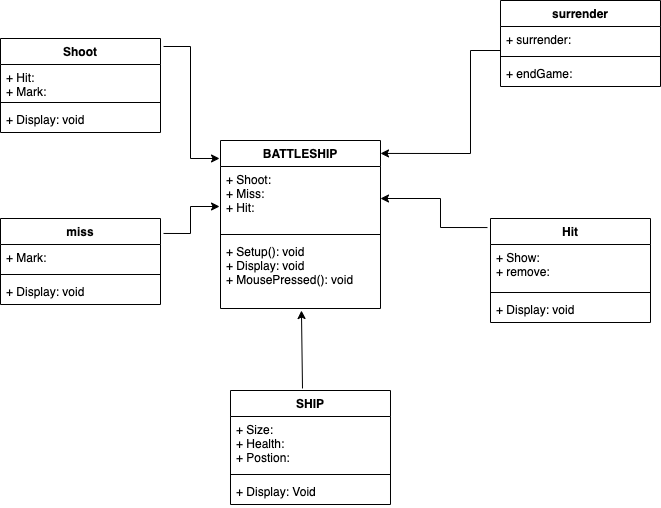

The diagram above was exported from draw.io. Its source (the exported page's mxGraphModel, read from the mxfile embedded in the PNG):
<mxGraphModel dx="1085" dy="809" grid="1" gridSize="10" guides="1" tooltips="1" connect="1" arrows="1" fold="1" page="1" pageScale="1" pageWidth="850" pageHeight="1100" math="0" shadow="0">
  <root>
    <mxCell id="0" />
    <mxCell id="1" parent="0" />
    <mxCell id="GNIyq71oNtFdiC4UaYaN-11" value="BATTLESHIP" style="swimlane;fontStyle=1;align=center;verticalAlign=top;childLayout=stackLayout;horizontal=1;startSize=26;horizontalStack=0;resizeParent=1;resizeParentMax=0;resizeLast=0;collapsible=1;marginBottom=0;" parent="1" vertex="1">
      <mxGeometry x="270" y="370" width="160" height="168" as="geometry" />
    </mxCell>
    <mxCell id="GNIyq71oNtFdiC4UaYaN-12" value="+ Shoot:&#10;+ Miss:&#10;+ Hit:" style="text;strokeColor=none;fillColor=none;align=left;verticalAlign=top;spacingLeft=4;spacingRight=4;overflow=hidden;rotatable=0;points=[[0,0.5],[1,0.5]];portConstraint=eastwest;" parent="GNIyq71oNtFdiC4UaYaN-11" vertex="1">
      <mxGeometry y="26" width="160" height="64" as="geometry" />
    </mxCell>
    <mxCell id="GNIyq71oNtFdiC4UaYaN-13" value="" style="line;strokeWidth=1;fillColor=none;align=left;verticalAlign=middle;spacingTop=-1;spacingLeft=3;spacingRight=3;rotatable=0;labelPosition=right;points=[];portConstraint=eastwest;" parent="GNIyq71oNtFdiC4UaYaN-11" vertex="1">
      <mxGeometry y="90" width="160" height="8" as="geometry" />
    </mxCell>
    <mxCell id="GNIyq71oNtFdiC4UaYaN-14" value="+ Setup(): void&#10;+ Display: void&#10;+ MousePressed(): void" style="text;strokeColor=none;fillColor=none;align=left;verticalAlign=top;spacingLeft=4;spacingRight=4;overflow=hidden;rotatable=0;points=[[0,0.5],[1,0.5]];portConstraint=eastwest;" parent="GNIyq71oNtFdiC4UaYaN-11" vertex="1">
      <mxGeometry y="98" width="160" height="70" as="geometry" />
    </mxCell>
    <mxCell id="GNIyq71oNtFdiC4UaYaN-16" value="Shoot" style="swimlane;fontStyle=1;align=center;verticalAlign=top;childLayout=stackLayout;horizontal=1;startSize=26;horizontalStack=0;resizeParent=1;resizeParentMax=0;resizeLast=0;collapsible=1;marginBottom=0;" parent="1" vertex="1">
      <mxGeometry x="50" y="268" width="160" height="94" as="geometry" />
    </mxCell>
    <mxCell id="GNIyq71oNtFdiC4UaYaN-17" value="+ Hit:&#10;+ Mark:" style="text;strokeColor=none;fillColor=none;align=left;verticalAlign=top;spacingLeft=4;spacingRight=4;overflow=hidden;rotatable=0;points=[[0,0.5],[1,0.5]];portConstraint=eastwest;" parent="GNIyq71oNtFdiC4UaYaN-16" vertex="1">
      <mxGeometry y="26" width="160" height="34" as="geometry" />
    </mxCell>
    <mxCell id="GNIyq71oNtFdiC4UaYaN-18" value="" style="line;strokeWidth=1;fillColor=none;align=left;verticalAlign=middle;spacingTop=-1;spacingLeft=3;spacingRight=3;rotatable=0;labelPosition=right;points=[];portConstraint=eastwest;" parent="GNIyq71oNtFdiC4UaYaN-16" vertex="1">
      <mxGeometry y="60" width="160" height="8" as="geometry" />
    </mxCell>
    <mxCell id="GNIyq71oNtFdiC4UaYaN-19" value="+ Display: void" style="text;strokeColor=none;fillColor=none;align=left;verticalAlign=top;spacingLeft=4;spacingRight=4;overflow=hidden;rotatable=0;points=[[0,0.5],[1,0.5]];portConstraint=eastwest;" parent="GNIyq71oNtFdiC4UaYaN-16" vertex="1">
      <mxGeometry y="68" width="160" height="26" as="geometry" />
    </mxCell>
    <mxCell id="GNIyq71oNtFdiC4UaYaN-20" value="" style="endArrow=classic;html=1;rounded=0;exitX=1.019;exitY=0.085;exitDx=0;exitDy=0;exitPerimeter=0;entryX=-0.006;entryY=0.107;entryDx=0;entryDy=0;entryPerimeter=0;" parent="1" source="GNIyq71oNtFdiC4UaYaN-16" target="GNIyq71oNtFdiC4UaYaN-11" edge="1">
      <mxGeometry width="50" height="50" relative="1" as="geometry">
        <mxPoint x="250" y="300" as="sourcePoint" />
        <mxPoint x="300" y="250" as="targetPoint" />
        <Array as="points">
          <mxPoint x="240" y="276" />
          <mxPoint x="240" y="388" />
        </Array>
      </mxGeometry>
    </mxCell>
    <mxCell id="GNIyq71oNtFdiC4UaYaN-21" value="miss" style="swimlane;fontStyle=1;align=center;verticalAlign=top;childLayout=stackLayout;horizontal=1;startSize=26;horizontalStack=0;resizeParent=1;resizeParentMax=0;resizeLast=0;collapsible=1;marginBottom=0;" parent="1" vertex="1">
      <mxGeometry x="50" y="448" width="160" height="86" as="geometry" />
    </mxCell>
    <mxCell id="GNIyq71oNtFdiC4UaYaN-22" value="+ Mark:" style="text;strokeColor=none;fillColor=none;align=left;verticalAlign=top;spacingLeft=4;spacingRight=4;overflow=hidden;rotatable=0;points=[[0,0.5],[1,0.5]];portConstraint=eastwest;" parent="GNIyq71oNtFdiC4UaYaN-21" vertex="1">
      <mxGeometry y="26" width="160" height="26" as="geometry" />
    </mxCell>
    <mxCell id="GNIyq71oNtFdiC4UaYaN-23" value="" style="line;strokeWidth=1;fillColor=none;align=left;verticalAlign=middle;spacingTop=-1;spacingLeft=3;spacingRight=3;rotatable=0;labelPosition=right;points=[];portConstraint=eastwest;" parent="GNIyq71oNtFdiC4UaYaN-21" vertex="1">
      <mxGeometry y="52" width="160" height="8" as="geometry" />
    </mxCell>
    <mxCell id="GNIyq71oNtFdiC4UaYaN-24" value="+ Display: void" style="text;strokeColor=none;fillColor=none;align=left;verticalAlign=top;spacingLeft=4;spacingRight=4;overflow=hidden;rotatable=0;points=[[0,0.5],[1,0.5]];portConstraint=eastwest;" parent="GNIyq71oNtFdiC4UaYaN-21" vertex="1">
      <mxGeometry y="60" width="160" height="26" as="geometry" />
    </mxCell>
    <mxCell id="GNIyq71oNtFdiC4UaYaN-25" value="" style="endArrow=classic;html=1;rounded=0;exitX=1.019;exitY=0.174;exitDx=0;exitDy=0;exitPerimeter=0;entryX=-0.006;entryY=0.625;entryDx=0;entryDy=0;entryPerimeter=0;" parent="1" source="GNIyq71oNtFdiC4UaYaN-21" target="GNIyq71oNtFdiC4UaYaN-12" edge="1">
      <mxGeometry width="50" height="50" relative="1" as="geometry">
        <mxPoint x="210" y="480" as="sourcePoint" />
        <mxPoint x="260" y="430" as="targetPoint" />
        <Array as="points">
          <mxPoint x="240" y="463" />
          <mxPoint x="240" y="436" />
        </Array>
      </mxGeometry>
    </mxCell>
    <mxCell id="GNIyq71oNtFdiC4UaYaN-26" value="Hit" style="swimlane;fontStyle=1;align=center;verticalAlign=top;childLayout=stackLayout;horizontal=1;startSize=26;horizontalStack=0;resizeParent=1;resizeParentMax=0;resizeLast=0;collapsible=1;marginBottom=0;" parent="1" vertex="1">
      <mxGeometry x="540" y="448" width="160" height="104" as="geometry" />
    </mxCell>
    <mxCell id="GNIyq71oNtFdiC4UaYaN-27" value="+ Show:&#10;+ remove: " style="text;strokeColor=none;fillColor=none;align=left;verticalAlign=top;spacingLeft=4;spacingRight=4;overflow=hidden;rotatable=0;points=[[0,0.5],[1,0.5]];portConstraint=eastwest;" parent="GNIyq71oNtFdiC4UaYaN-26" vertex="1">
      <mxGeometry y="26" width="160" height="44" as="geometry" />
    </mxCell>
    <mxCell id="GNIyq71oNtFdiC4UaYaN-28" value="" style="line;strokeWidth=1;fillColor=none;align=left;verticalAlign=middle;spacingTop=-1;spacingLeft=3;spacingRight=3;rotatable=0;labelPosition=right;points=[];portConstraint=eastwest;" parent="GNIyq71oNtFdiC4UaYaN-26" vertex="1">
      <mxGeometry y="70" width="160" height="8" as="geometry" />
    </mxCell>
    <mxCell id="GNIyq71oNtFdiC4UaYaN-29" value="+ Display: void" style="text;strokeColor=none;fillColor=none;align=left;verticalAlign=top;spacingLeft=4;spacingRight=4;overflow=hidden;rotatable=0;points=[[0,0.5],[1,0.5]];portConstraint=eastwest;" parent="GNIyq71oNtFdiC4UaYaN-26" vertex="1">
      <mxGeometry y="78" width="160" height="26" as="geometry" />
    </mxCell>
    <mxCell id="GNIyq71oNtFdiC4UaYaN-30" value="" style="endArrow=classic;html=1;rounded=0;exitX=-0.019;exitY=0.087;exitDx=0;exitDy=0;exitPerimeter=0;entryX=1;entryY=0.5;entryDx=0;entryDy=0;" parent="1" source="GNIyq71oNtFdiC4UaYaN-26" target="GNIyq71oNtFdiC4UaYaN-12" edge="1">
      <mxGeometry width="50" height="50" relative="1" as="geometry">
        <mxPoint x="460" y="480" as="sourcePoint" />
        <mxPoint x="510" y="430" as="targetPoint" />
        <Array as="points">
          <mxPoint x="490" y="457" />
          <mxPoint x="490" y="428" />
        </Array>
      </mxGeometry>
    </mxCell>
    <mxCell id="GNIyq71oNtFdiC4UaYaN-31" value="SHIP" style="swimlane;fontStyle=1;align=center;verticalAlign=top;childLayout=stackLayout;horizontal=1;startSize=26;horizontalStack=0;resizeParent=1;resizeParentMax=0;resizeLast=0;collapsible=1;marginBottom=0;" parent="1" vertex="1">
      <mxGeometry x="280" y="620" width="160" height="114" as="geometry" />
    </mxCell>
    <mxCell id="GNIyq71oNtFdiC4UaYaN-32" value="+ Size:&#10;+ Health:&#10;+ Postion: " style="text;strokeColor=none;fillColor=none;align=left;verticalAlign=top;spacingLeft=4;spacingRight=4;overflow=hidden;rotatable=0;points=[[0,0.5],[1,0.5]];portConstraint=eastwest;" parent="GNIyq71oNtFdiC4UaYaN-31" vertex="1">
      <mxGeometry y="26" width="160" height="54" as="geometry" />
    </mxCell>
    <mxCell id="GNIyq71oNtFdiC4UaYaN-33" value="" style="line;strokeWidth=1;fillColor=none;align=left;verticalAlign=middle;spacingTop=-1;spacingLeft=3;spacingRight=3;rotatable=0;labelPosition=right;points=[];portConstraint=eastwest;" parent="GNIyq71oNtFdiC4UaYaN-31" vertex="1">
      <mxGeometry y="80" width="160" height="8" as="geometry" />
    </mxCell>
    <mxCell id="GNIyq71oNtFdiC4UaYaN-34" value="+ Display: Void" style="text;strokeColor=none;fillColor=none;align=left;verticalAlign=top;spacingLeft=4;spacingRight=4;overflow=hidden;rotatable=0;points=[[0,0.5],[1,0.5]];portConstraint=eastwest;" parent="GNIyq71oNtFdiC4UaYaN-31" vertex="1">
      <mxGeometry y="88" width="160" height="26" as="geometry" />
    </mxCell>
    <mxCell id="GNIyq71oNtFdiC4UaYaN-35" value="" style="endArrow=classic;html=1;rounded=0;entryX=0.506;entryY=1.029;entryDx=0;entryDy=0;entryPerimeter=0;exitX=0.45;exitY=-0.018;exitDx=0;exitDy=0;exitPerimeter=0;" parent="1" source="GNIyq71oNtFdiC4UaYaN-31" target="GNIyq71oNtFdiC4UaYaN-14" edge="1">
      <mxGeometry width="50" height="50" relative="1" as="geometry">
        <mxPoint x="350" y="620" as="sourcePoint" />
        <mxPoint x="400" y="570" as="targetPoint" />
      </mxGeometry>
    </mxCell>
    <mxCell id="VjH8pXqMa4IE2hMvoAZZ-1" value="" style="endArrow=classic;html=1;rounded=0;entryX=1;entryY=0.077;entryDx=0;entryDy=0;entryPerimeter=0;" edge="1" parent="1" target="GNIyq71oNtFdiC4UaYaN-11">
      <mxGeometry width="50" height="50" relative="1" as="geometry">
        <mxPoint x="550" y="280" as="sourcePoint" />
        <mxPoint x="590" y="270" as="targetPoint" />
        <Array as="points">
          <mxPoint x="520" y="280" />
          <mxPoint x="520" y="383" />
        </Array>
      </mxGeometry>
    </mxCell>
    <mxCell id="VjH8pXqMa4IE2hMvoAZZ-2" value="surrender" style="swimlane;fontStyle=1;align=center;verticalAlign=top;childLayout=stackLayout;horizontal=1;startSize=26;horizontalStack=0;resizeParent=1;resizeParentMax=0;resizeLast=0;collapsible=1;marginBottom=0;" vertex="1" parent="1">
      <mxGeometry x="550" y="230" width="160" height="86" as="geometry" />
    </mxCell>
    <mxCell id="VjH8pXqMa4IE2hMvoAZZ-3" value="+ surrender: " style="text;strokeColor=none;fillColor=none;align=left;verticalAlign=top;spacingLeft=4;spacingRight=4;overflow=hidden;rotatable=0;points=[[0,0.5],[1,0.5]];portConstraint=eastwest;" vertex="1" parent="VjH8pXqMa4IE2hMvoAZZ-2">
      <mxGeometry y="26" width="160" height="26" as="geometry" />
    </mxCell>
    <mxCell id="VjH8pXqMa4IE2hMvoAZZ-4" value="" style="line;strokeWidth=1;fillColor=none;align=left;verticalAlign=middle;spacingTop=-1;spacingLeft=3;spacingRight=3;rotatable=0;labelPosition=right;points=[];portConstraint=eastwest;" vertex="1" parent="VjH8pXqMa4IE2hMvoAZZ-2">
      <mxGeometry y="52" width="160" height="8" as="geometry" />
    </mxCell>
    <mxCell id="VjH8pXqMa4IE2hMvoAZZ-5" value="+ endGame: " style="text;strokeColor=none;fillColor=none;align=left;verticalAlign=top;spacingLeft=4;spacingRight=4;overflow=hidden;rotatable=0;points=[[0,0.5],[1,0.5]];portConstraint=eastwest;" vertex="1" parent="VjH8pXqMa4IE2hMvoAZZ-2">
      <mxGeometry y="60" width="160" height="26" as="geometry" />
    </mxCell>
  </root>
</mxGraphModel>